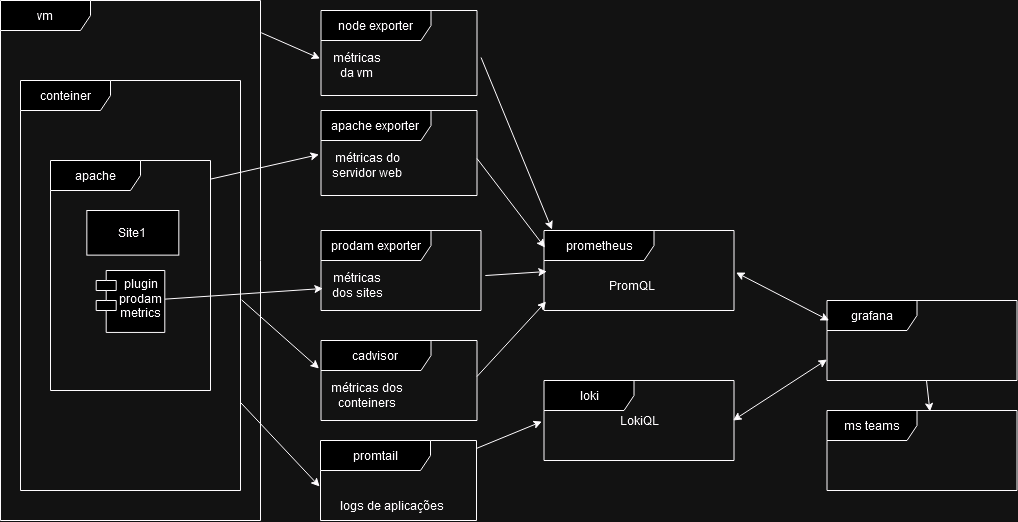

The diagram above was exported from draw.io. Its source (the exported page's mxGraphModel, read from the mxfile embedded in the PNG):
<mxGraphModel dx="1593" dy="829" grid="1" gridSize="10" guides="1" tooltips="1" connect="1" arrows="1" fold="1" page="1" pageScale="1" pageWidth="827" pageHeight="1169" math="0" shadow="0">
  <root>
    <mxCell id="0" />
    <mxCell id="1" parent="0" />
    <mxCell id="E3Gi9WFGE4f7HhhRylLR-5" value="&lt;div&gt;prodam exporter&lt;/div&gt;" style="shape=umlFrame;whiteSpace=wrap;html=1;pointerEvents=0;width=110;height=30;" parent="1" vertex="1">
      <mxGeometry x="430.5" y="380" width="160" height="80" as="geometry" />
    </mxCell>
    <mxCell id="E3Gi9WFGE4f7HhhRylLR-13" value="&lt;div&gt;apache exporter&lt;/div&gt;" style="shape=umlFrame;whiteSpace=wrap;html=1;pointerEvents=0;width=110;height=30;" parent="1" vertex="1">
      <mxGeometry x="430.5" y="260" width="156" height="85" as="geometry" />
    </mxCell>
    <mxCell id="E3Gi9WFGE4f7HhhRylLR-14" value="grafana" style="shape=umlFrame;whiteSpace=wrap;html=1;pointerEvents=0;width=90;height=30;" parent="1" vertex="1">
      <mxGeometry x="936.5" y="450" width="190" height="80" as="geometry" />
    </mxCell>
    <mxCell id="E3Gi9WFGE4f7HhhRylLR-15" value="&lt;div&gt;loki&lt;/div&gt;" style="shape=umlFrame;whiteSpace=wrap;html=1;pointerEvents=0;width=90;height=30;" parent="1" vertex="1">
      <mxGeometry x="653.5" y="530" width="190" height="80" as="geometry" />
    </mxCell>
    <mxCell id="E3Gi9WFGE4f7HhhRylLR-18" value="&lt;div&gt;prometheus&lt;/div&gt;" style="shape=umlFrame;whiteSpace=wrap;html=1;pointerEvents=0;width=110;height=30;" parent="1" vertex="1">
      <mxGeometry x="653.5" y="380" width="190" height="80" as="geometry" />
    </mxCell>
    <mxCell id="E3Gi9WFGE4f7HhhRylLR-19" value="&lt;div&gt;promtail&lt;/div&gt;" style="shape=umlFrame;whiteSpace=wrap;html=1;pointerEvents=0;width=110;height=30;" parent="1" vertex="1">
      <mxGeometry x="430" y="590" width="156" height="80" as="geometry" />
    </mxCell>
    <mxCell id="E3Gi9WFGE4f7HhhRylLR-20" value="&lt;div&gt;conteiner&lt;/div&gt;" style="shape=umlFrame;whiteSpace=wrap;html=1;pointerEvents=0;width=90;height=30;" parent="1" vertex="1">
      <mxGeometry x="130" y="230" width="220" height="410" as="geometry" />
    </mxCell>
    <mxCell id="E3Gi9WFGE4f7HhhRylLR-24" value="" style="endArrow=classic;html=1;rounded=0;entryX=0.012;entryY=0.725;entryDx=0;entryDy=0;entryPerimeter=0;" parent="1" source="E3Gi9WFGE4f7HhhRylLR-17" target="E3Gi9WFGE4f7HhhRylLR-5" edge="1">
      <mxGeometry width="50" height="50" relative="1" as="geometry">
        <mxPoint x="320" y="480" as="sourcePoint" />
        <mxPoint x="370" y="430" as="targetPoint" />
      </mxGeometry>
    </mxCell>
    <mxCell id="E3Gi9WFGE4f7HhhRylLR-25" value="" style="endArrow=classic;html=1;rounded=0;entryX=0.015;entryY=0.513;entryDx=0;entryDy=0;entryPerimeter=0;exitX=1.027;exitY=0.563;exitDx=0;exitDy=0;exitPerimeter=0;" parent="1" source="E3Gi9WFGE4f7HhhRylLR-5" target="E3Gi9WFGE4f7HhhRylLR-18" edge="1">
      <mxGeometry width="50" height="50" relative="1" as="geometry">
        <mxPoint x="576.5" y="395" as="sourcePoint" />
        <mxPoint x="626.5" y="345" as="targetPoint" />
      </mxGeometry>
    </mxCell>
    <mxCell id="E3Gi9WFGE4f7HhhRylLR-26" value="" style="endArrow=classic;html=1;rounded=0;exitX=1;exitY=0.081;exitDx=0;exitDy=0;exitPerimeter=0;entryX=-0.013;entryY=0.518;entryDx=0;entryDy=0;entryPerimeter=0;" parent="1" source="E3Gi9WFGE4f7HhhRylLR-12" target="E3Gi9WFGE4f7HhhRylLR-13" edge="1">
      <mxGeometry width="50" height="50" relative="1" as="geometry">
        <mxPoint x="570" y="560" as="sourcePoint" />
        <mxPoint x="620" y="510" as="targetPoint" />
      </mxGeometry>
    </mxCell>
    <mxCell id="E3Gi9WFGE4f7HhhRylLR-27" value="" style="endArrow=classic;html=1;rounded=0;entryX=-0.006;entryY=0.575;entryDx=0;entryDy=0;entryPerimeter=0;" parent="1" source="E3Gi9WFGE4f7HhhRylLR-20" target="E3Gi9WFGE4f7HhhRylLR-19" edge="1">
      <mxGeometry width="50" height="50" relative="1" as="geometry">
        <mxPoint x="570" y="560" as="sourcePoint" />
        <mxPoint x="620" y="510" as="targetPoint" />
      </mxGeometry>
    </mxCell>
    <mxCell id="E3Gi9WFGE4f7HhhRylLR-28" value="" style="endArrow=classic;html=1;rounded=0;entryX=-0.011;entryY=0.513;entryDx=0;entryDy=0;entryPerimeter=0;" parent="1" source="E3Gi9WFGE4f7HhhRylLR-19" target="E3Gi9WFGE4f7HhhRylLR-15" edge="1">
      <mxGeometry width="50" height="50" relative="1" as="geometry">
        <mxPoint x="576.5" y="520" as="sourcePoint" />
        <mxPoint x="626.5" y="470" as="targetPoint" />
      </mxGeometry>
    </mxCell>
    <mxCell id="E3Gi9WFGE4f7HhhRylLR-29" value="" style="endArrow=classic;html=1;rounded=0;entryX=0.005;entryY=0.213;entryDx=0;entryDy=0;entryPerimeter=0;exitX=1;exitY=0.565;exitDx=0;exitDy=0;exitPerimeter=0;" parent="1" source="E3Gi9WFGE4f7HhhRylLR-13" target="E3Gi9WFGE4f7HhhRylLR-18" edge="1">
      <mxGeometry width="50" height="50" relative="1" as="geometry">
        <mxPoint x="566.5" y="425" as="sourcePoint" />
        <mxPoint x="626.5" y="375" as="targetPoint" />
      </mxGeometry>
    </mxCell>
    <mxCell id="E3Gi9WFGE4f7HhhRylLR-30" value="" style="endArrow=classic;startArrow=classic;html=1;rounded=0;entryX=1.011;entryY=0.525;entryDx=0;entryDy=0;entryPerimeter=0;exitX=0.011;exitY=0.25;exitDx=0;exitDy=0;exitPerimeter=0;" parent="1" source="E3Gi9WFGE4f7HhhRylLR-14" target="E3Gi9WFGE4f7HhhRylLR-18" edge="1">
      <mxGeometry width="50" height="50" relative="1" as="geometry">
        <mxPoint x="576.5" y="425" as="sourcePoint" />
        <mxPoint x="626.5" y="375" as="targetPoint" />
      </mxGeometry>
    </mxCell>
    <mxCell id="E3Gi9WFGE4f7HhhRylLR-32" value="" style="endArrow=classic;startArrow=classic;html=1;rounded=0;exitX=0;exitY=0.738;exitDx=0;exitDy=0;exitPerimeter=0;entryX=0.995;entryY=0.5;entryDx=0;entryDy=0;entryPerimeter=0;" parent="1" source="E3Gi9WFGE4f7HhhRylLR-14" target="E3Gi9WFGE4f7HhhRylLR-15" edge="1">
      <mxGeometry width="50" height="50" relative="1" as="geometry">
        <mxPoint x="945.5" y="564" as="sourcePoint" />
        <mxPoint x="856.5" y="526" as="targetPoint" />
      </mxGeometry>
    </mxCell>
    <mxCell id="E3Gi9WFGE4f7HhhRylLR-34" value="" style="group" parent="1" vertex="1" connectable="0">
      <mxGeometry x="130" y="310" width="190" height="260" as="geometry" />
    </mxCell>
    <mxCell id="E3Gi9WFGE4f7HhhRylLR-33" value="" style="group" parent="E3Gi9WFGE4f7HhhRylLR-34" vertex="1" connectable="0">
      <mxGeometry x="30" width="160" height="230" as="geometry" />
    </mxCell>
    <mxCell id="E3Gi9WFGE4f7HhhRylLR-11" value="Site1" style="html=1;whiteSpace=wrap;" parent="E3Gi9WFGE4f7HhhRylLR-33" vertex="1">
      <mxGeometry x="36.35" y="50" width="91.97" height="44.62" as="geometry" />
    </mxCell>
    <mxCell id="E3Gi9WFGE4f7HhhRylLR-12" value="&lt;div&gt;apache&lt;/div&gt;" style="shape=umlFrame;whiteSpace=wrap;html=1;pointerEvents=0;width=90;height=30;" parent="E3Gi9WFGE4f7HhhRylLR-33" vertex="1">
      <mxGeometry width="160" height="230" as="geometry" />
    </mxCell>
    <mxCell id="E3Gi9WFGE4f7HhhRylLR-17" value="&lt;div&gt;plugin&lt;/div&gt;&lt;div&gt;prodam metrics&lt;/div&gt;" style="shape=module;align=left;spacingLeft=20;align=center;verticalAlign=top;whiteSpace=wrap;html=1;" parent="E3Gi9WFGE4f7HhhRylLR-33" vertex="1">
      <mxGeometry x="45.69526315789473" y="110.00384615384614" width="68.61473684210526" height="61.92307692307692" as="geometry" />
    </mxCell>
    <mxCell id="E3Gi9WFGE4f7HhhRylLR-35" value="&lt;div&gt;cadvisor&lt;/div&gt;" style="shape=umlFrame;whiteSpace=wrap;html=1;pointerEvents=0;width=110;height=30;" parent="1" vertex="1">
      <mxGeometry x="430.5" y="490" width="156" height="80" as="geometry" />
    </mxCell>
    <mxCell id="E3Gi9WFGE4f7HhhRylLR-36" value="" style="endArrow=classic;html=1;rounded=0;exitX=1;exitY=0.45;exitDx=0;exitDy=0;exitPerimeter=0;entryX=0.011;entryY=0.888;entryDx=0;entryDy=0;entryPerimeter=0;" parent="1" source="E3Gi9WFGE4f7HhhRylLR-35" target="E3Gi9WFGE4f7HhhRylLR-18" edge="1">
      <mxGeometry width="50" height="50" relative="1" as="geometry">
        <mxPoint x="576.5" y="435" as="sourcePoint" />
        <mxPoint x="656.5" y="450" as="targetPoint" />
      </mxGeometry>
    </mxCell>
    <mxCell id="E3Gi9WFGE4f7HhhRylLR-37" value="" style="endArrow=classic;html=1;rounded=0;exitX=1.005;exitY=0.535;exitDx=0;exitDy=0;exitPerimeter=0;entryX=-0.013;entryY=0.35;entryDx=0;entryDy=0;entryPerimeter=0;" parent="1" source="E3Gi9WFGE4f7HhhRylLR-20" target="E3Gi9WFGE4f7HhhRylLR-35" edge="1">
      <mxGeometry width="50" height="50" relative="1" as="geometry">
        <mxPoint x="570" y="560" as="sourcePoint" />
        <mxPoint x="620" y="510" as="targetPoint" />
      </mxGeometry>
    </mxCell>
    <mxCell id="E3Gi9WFGE4f7HhhRylLR-38" value="&lt;div&gt;node exporter&lt;/div&gt;" style="shape=umlFrame;whiteSpace=wrap;html=1;pointerEvents=0;width=110;height=30;" parent="1" vertex="1">
      <mxGeometry x="430.5" y="160" width="156" height="85" as="geometry" />
    </mxCell>
    <mxCell id="E3Gi9WFGE4f7HhhRylLR-39" value="&lt;div&gt;vm&lt;/div&gt;" style="shape=umlFrame;whiteSpace=wrap;html=1;pointerEvents=0;width=90;height=30;" parent="1" vertex="1">
      <mxGeometry x="110" y="150" width="260" height="520" as="geometry" />
    </mxCell>
    <mxCell id="E3Gi9WFGE4f7HhhRylLR-40" value="" style="endArrow=classic;html=1;rounded=0;exitX=1.003;exitY=0.062;exitDx=0;exitDy=0;exitPerimeter=0;entryX=-0.006;entryY=0.565;entryDx=0;entryDy=0;entryPerimeter=0;" parent="1" source="E3Gi9WFGE4f7HhhRylLR-39" target="E3Gi9WFGE4f7HhhRylLR-38" edge="1">
      <mxGeometry width="50" height="50" relative="1" as="geometry">
        <mxPoint x="570" y="530" as="sourcePoint" />
        <mxPoint x="620" y="480" as="targetPoint" />
      </mxGeometry>
    </mxCell>
    <mxCell id="E3Gi9WFGE4f7HhhRylLR-41" value="" style="endArrow=classic;html=1;rounded=0;exitX=1.026;exitY=0.553;exitDx=0;exitDy=0;exitPerimeter=0;entryX=0.042;entryY=-0.012;entryDx=0;entryDy=0;entryPerimeter=0;" parent="1" source="E3Gi9WFGE4f7HhhRylLR-38" target="E3Gi9WFGE4f7HhhRylLR-18" edge="1">
      <mxGeometry width="50" height="50" relative="1" as="geometry">
        <mxPoint x="397.5" y="196" as="sourcePoint" />
        <mxPoint x="439.5" y="218" as="targetPoint" />
      </mxGeometry>
    </mxCell>
    <mxCell id="E3Gi9WFGE4f7HhhRylLR-42" value="&lt;div&gt;métricas dos sites&lt;/div&gt;" style="text;html=1;align=center;verticalAlign=middle;whiteSpace=wrap;rounded=0;" parent="1" vertex="1">
      <mxGeometry x="436.5" y="420" width="60" height="30" as="geometry" />
    </mxCell>
    <mxCell id="E3Gi9WFGE4f7HhhRylLR-43" value="&lt;div&gt;métricas dos conteiners&lt;/div&gt;" style="text;html=1;align=center;verticalAlign=middle;whiteSpace=wrap;rounded=0;" parent="1" vertex="1">
      <mxGeometry x="436.5" y="530" width="80" height="30" as="geometry" />
    </mxCell>
    <mxCell id="E3Gi9WFGE4f7HhhRylLR-44" value="logs de aplicações" style="text;html=1;align=center;verticalAlign=middle;whiteSpace=wrap;rounded=0;" parent="1" vertex="1">
      <mxGeometry x="436.5" y="640" width="130" height="30" as="geometry" />
    </mxCell>
    <mxCell id="E3Gi9WFGE4f7HhhRylLR-45" value="&lt;div&gt;métricas da vm&lt;br&gt;&lt;/div&gt;" style="text;html=1;align=center;verticalAlign=middle;whiteSpace=wrap;rounded=0;" parent="1" vertex="1">
      <mxGeometry x="436.5" y="200" width="60" height="30" as="geometry" />
    </mxCell>
    <mxCell id="E3Gi9WFGE4f7HhhRylLR-46" value="&lt;div&gt;métricas do servidor web&lt;br&gt;&lt;/div&gt;" style="text;html=1;align=center;verticalAlign=middle;whiteSpace=wrap;rounded=0;" parent="1" vertex="1">
      <mxGeometry x="436.5" y="300" width="80" height="30" as="geometry" />
    </mxCell>
    <mxCell id="HkerBMD5tHkdnVc9kVWy-1" value="ms teams" style="shape=umlFrame;whiteSpace=wrap;html=1;pointerEvents=0;width=90;height=30;" parent="1" vertex="1">
      <mxGeometry x="936.5" y="560" width="190" height="80" as="geometry" />
    </mxCell>
    <mxCell id="HkerBMD5tHkdnVc9kVWy-2" value="" style="endArrow=classic;html=1;rounded=0;entryX=0.542;entryY=0.013;entryDx=0;entryDy=0;entryPerimeter=0;" parent="1" source="E3Gi9WFGE4f7HhhRylLR-14" target="HkerBMD5tHkdnVc9kVWy-1" edge="1">
      <mxGeometry width="50" height="50" relative="1" as="geometry">
        <mxPoint x="726.5" y="410" as="sourcePoint" />
        <mxPoint x="776.5" y="360" as="targetPoint" />
      </mxGeometry>
    </mxCell>
    <mxCell id="urnGl_mpD92DT0pe5xtd-1" value="PromQL" style="text;html=1;align=center;verticalAlign=middle;whiteSpace=wrap;rounded=0;" vertex="1" parent="1">
      <mxGeometry x="711.5" y="420" width="60" height="30" as="geometry" />
    </mxCell>
    <mxCell id="urnGl_mpD92DT0pe5xtd-2" value="LokiQL" style="text;html=1;align=center;verticalAlign=middle;whiteSpace=wrap;rounded=0;" vertex="1" parent="1">
      <mxGeometry x="718.5" y="555" width="60" height="30" as="geometry" />
    </mxCell>
  </root>
</mxGraphModel>